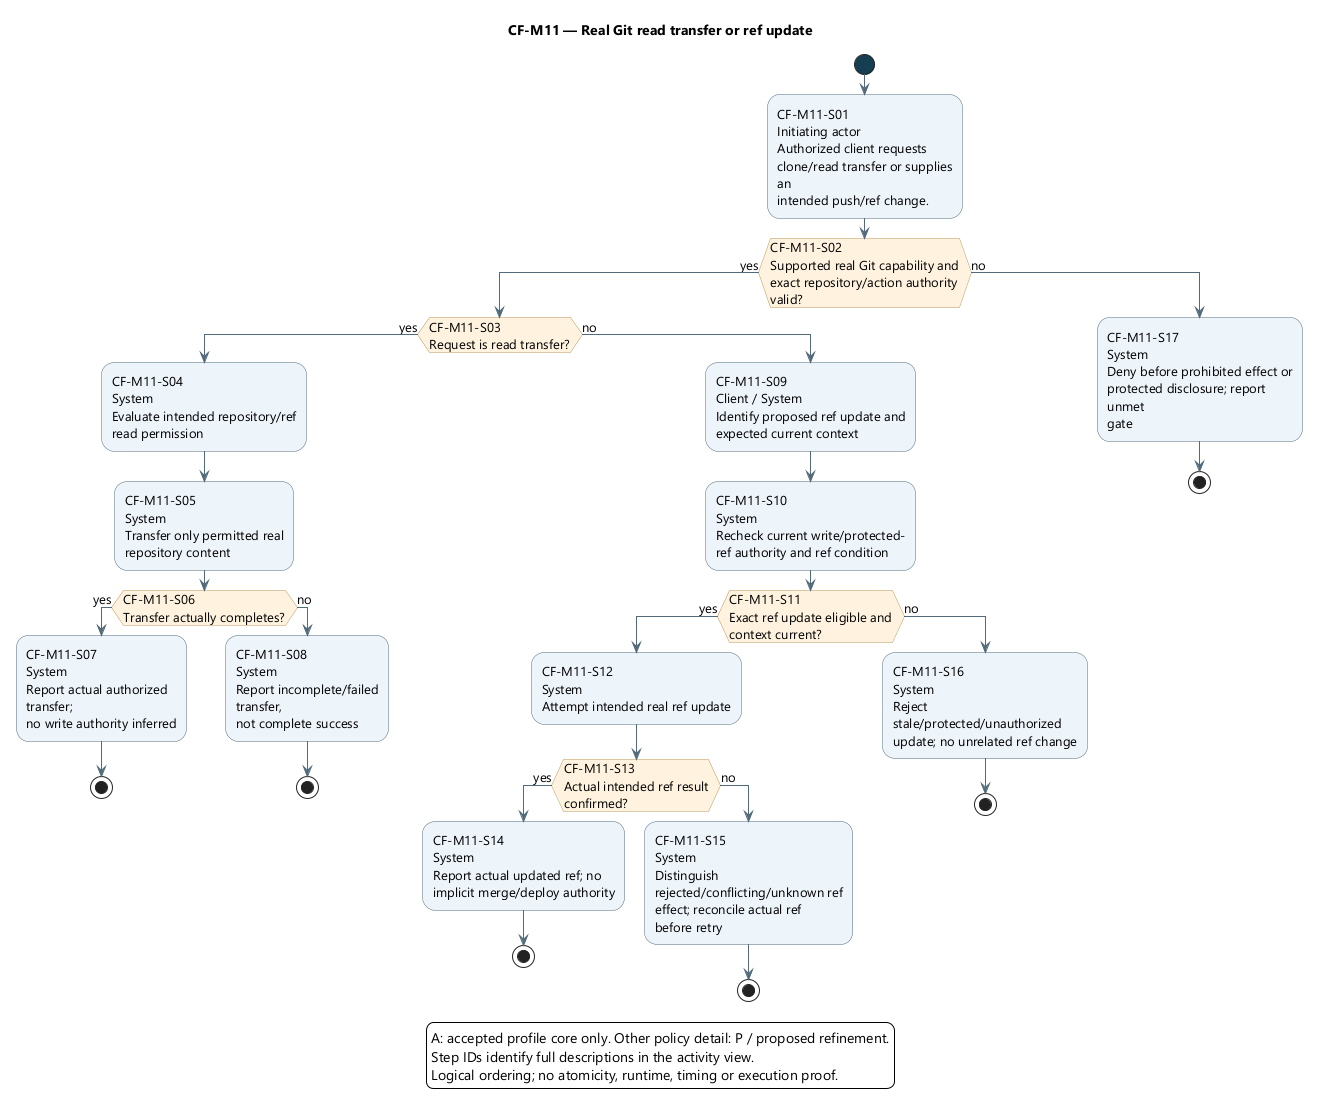

The diagram above was rendered by PlantUML. Its source (embedded in the PNG):
@startuml
' OWNER-MVP-2026-11-04 review: MVP ProjectForge. Basic Git/issue/board behavior belongs to separate ProjectForge, with independent user/resource authority.
skinparam backgroundColor white
skinparam defaultFontName Segoe UI
skinparam defaultFontSize 13
skinparam shadowing false
skinparam ArrowColor #526B7B
skinparam activityBackgroundColor #EDF4FB
skinparam activityBorderColor #526B7B
skinparam activityDiamondBackgroundColor #FFF3DF
skinparam activityDiamondBorderColor #B99557
skinparam activityStartColor #163E52
skinparam activityEndColor #163E52
skinparam wrapWidth 190
skinparam maxMessageSize 180

title CF-M11 — Real Git read transfer or ref update
start
:CF-M11-S01\nInitiating actor\nAuthorized client requests\nclone/read transfer or supplies an\nintended push/ref change.;
if (CF-M11-S02\nSupported real Git capability and\nexact repository/action authority\nvalid?) then (yes)
if (CF-M11-S03\nRequest is read transfer?) then (yes)
:CF-M11-S04\nSystem\nEvaluate intended repository/ref\nread permission;
:CF-M11-S05\nSystem\nTransfer only permitted real\nrepository content;
if (CF-M11-S06\nTransfer actually completes?) then (yes)
:CF-M11-S07\nSystem\nReport actual authorized transfer;\nno write authority inferred;
stop
else (no)
:CF-M11-S08\nSystem\nReport incomplete/failed transfer,\nnot complete success;
stop
endif
else (no)
:CF-M11-S09\nClient / System\nIdentify proposed ref update and\nexpected current context;
:CF-M11-S10\nSystem\nRecheck current write/protected-\nref authority and ref condition;
if (CF-M11-S11\nExact ref update eligible and\ncontext current?) then (yes)
:CF-M11-S12\nSystem\nAttempt intended real ref update;
if (CF-M11-S13\nActual intended ref result\nconfirmed?) then (yes)
:CF-M11-S14\nSystem\nReport actual updated ref; no\nimplicit merge/deploy authority;
stop
else (no)
:CF-M11-S15\nSystem\nDistinguish\nrejected/conflicting/unknown ref\neffect; reconcile actual ref\nbefore retry;
stop
endif
else (no)
:CF-M11-S16\nSystem\nReject\nstale/protected/unauthorized\nupdate; no unrelated ref change;
stop
endif
endif
else (no)
:CF-M11-S17\nSystem\nDeny before prohibited effect or\nprotected disclosure; report unmet\ngate;
stop
endif
legend bottom
A: accepted profile core only. Other policy detail: P / proposed refinement.
Step IDs identify full descriptions in the activity view.
Logical ordering; no atomicity, runtime, timing or execution proof.
endlegend
@enduml